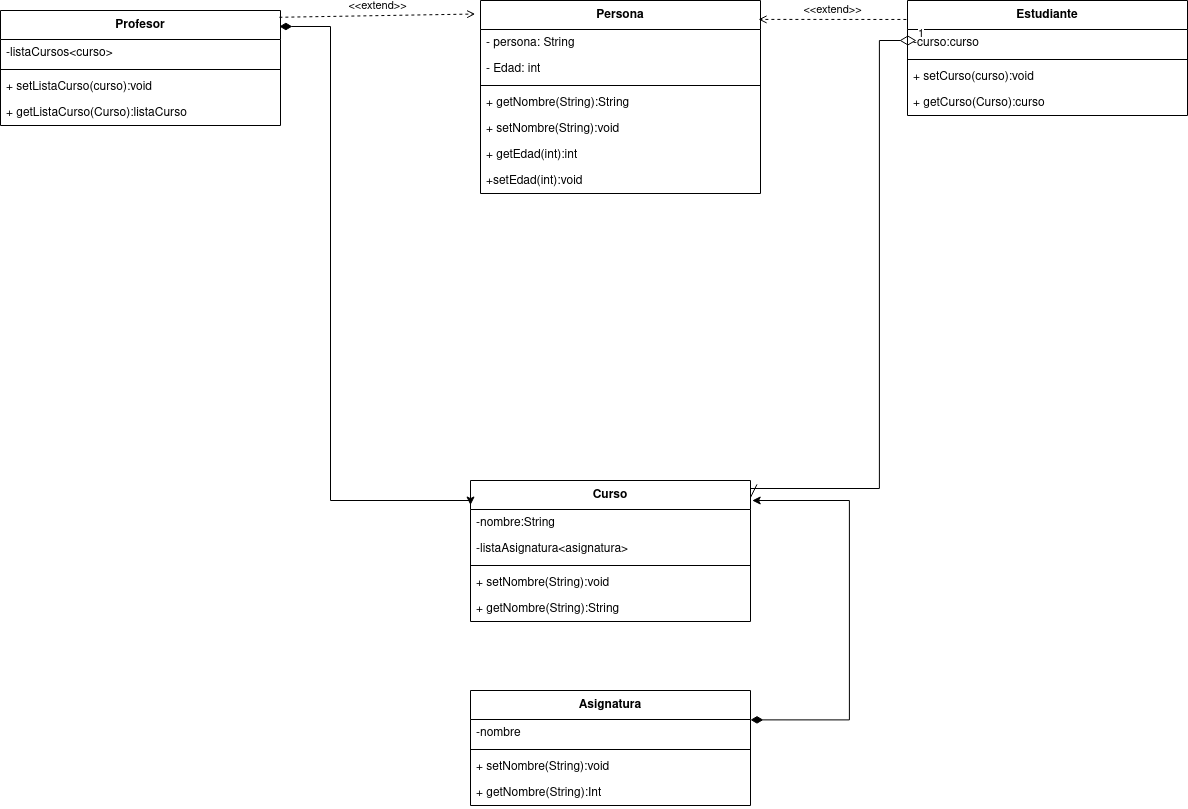

The diagram above was exported from draw.io. Its source (the exported page's mxGraphModel, read from the mxfile embedded in the PNG):
<mxGraphModel dx="2739" dy="1060" grid="1" gridSize="10" guides="1" tooltips="1" connect="1" arrows="1" fold="1" page="1" pageScale="1" pageWidth="827" pageHeight="1169" math="0" shadow="0">
  <root>
    <mxCell id="0" />
    <mxCell id="1" parent="0" />
    <mxCell id="OH1gDaA8e2luRgwz5lEb-9" value="Persona" style="swimlane;fontStyle=1;align=center;verticalAlign=middle;childLayout=stackLayout;horizontal=1;startSize=29;horizontalStack=0;resizeParent=1;resizeParentMax=0;resizeLast=0;collapsible=0;marginBottom=0;html=1;whiteSpace=wrap;" vertex="1" parent="1">
      <mxGeometry x="400" y="80" width="280" height="193" as="geometry" />
    </mxCell>
    <mxCell id="OH1gDaA8e2luRgwz5lEb-13" value="- persona: String" style="text;strokeColor=none;fillColor=none;align=left;verticalAlign=top;spacingLeft=4;spacingRight=4;overflow=hidden;rotatable=0;points=[[0,0.5],[1,0.5]];portConstraint=eastwest;whiteSpace=wrap;html=1;" vertex="1" parent="OH1gDaA8e2luRgwz5lEb-9">
      <mxGeometry y="29" width="280" height="26" as="geometry" />
    </mxCell>
    <mxCell id="OH1gDaA8e2luRgwz5lEb-14" value="- Edad: int" style="text;strokeColor=none;fillColor=none;align=left;verticalAlign=top;spacingLeft=4;spacingRight=4;overflow=hidden;rotatable=0;points=[[0,0.5],[1,0.5]];portConstraint=eastwest;whiteSpace=wrap;html=1;" vertex="1" parent="OH1gDaA8e2luRgwz5lEb-9">
      <mxGeometry y="55" width="280" height="26" as="geometry" />
    </mxCell>
    <mxCell id="OH1gDaA8e2luRgwz5lEb-18" value="" style="line;strokeWidth=1;fillColor=none;align=left;verticalAlign=middle;spacingTop=-1;spacingLeft=3;spacingRight=3;rotatable=0;labelPosition=right;points=[];portConstraint=eastwest;strokeColor=inherit;" vertex="1" parent="OH1gDaA8e2luRgwz5lEb-9">
      <mxGeometry y="81" width="280" height="8" as="geometry" />
    </mxCell>
    <mxCell id="OH1gDaA8e2luRgwz5lEb-17" value="+ getNombre(String):String" style="text;strokeColor=none;fillColor=none;align=left;verticalAlign=top;spacingLeft=4;spacingRight=4;overflow=hidden;rotatable=0;points=[[0,0.5],[1,0.5]];portConstraint=eastwest;whiteSpace=wrap;html=1;" vertex="1" parent="OH1gDaA8e2luRgwz5lEb-9">
      <mxGeometry y="89" width="280" height="26" as="geometry" />
    </mxCell>
    <mxCell id="OH1gDaA8e2luRgwz5lEb-20" value="+ setNombre(String):void" style="text;strokeColor=none;fillColor=none;align=left;verticalAlign=top;spacingLeft=4;spacingRight=4;overflow=hidden;rotatable=0;points=[[0,0.5],[1,0.5]];portConstraint=eastwest;whiteSpace=wrap;html=1;" vertex="1" parent="OH1gDaA8e2luRgwz5lEb-9">
      <mxGeometry y="115" width="280" height="26" as="geometry" />
    </mxCell>
    <mxCell id="OH1gDaA8e2luRgwz5lEb-21" value="+ getEdad(int):int" style="text;strokeColor=none;fillColor=none;align=left;verticalAlign=top;spacingLeft=4;spacingRight=4;overflow=hidden;rotatable=0;points=[[0,0.5],[1,0.5]];portConstraint=eastwest;whiteSpace=wrap;html=1;" vertex="1" parent="OH1gDaA8e2luRgwz5lEb-9">
      <mxGeometry y="141" width="280" height="26" as="geometry" />
    </mxCell>
    <mxCell id="OH1gDaA8e2luRgwz5lEb-19" value="+setEdad(int):void" style="text;strokeColor=none;fillColor=none;align=left;verticalAlign=top;spacingLeft=4;spacingRight=4;overflow=hidden;rotatable=0;points=[[0,0.5],[1,0.5]];portConstraint=eastwest;whiteSpace=wrap;html=1;" vertex="1" parent="OH1gDaA8e2luRgwz5lEb-9">
      <mxGeometry y="167" width="280" height="26" as="geometry" />
    </mxCell>
    <mxCell id="OH1gDaA8e2luRgwz5lEb-22" value="Estudiante" style="swimlane;fontStyle=1;align=center;verticalAlign=middle;childLayout=stackLayout;horizontal=1;startSize=29;horizontalStack=0;resizeParent=1;resizeParentMax=0;resizeLast=0;collapsible=0;marginBottom=0;html=1;whiteSpace=wrap;" vertex="1" parent="1">
      <mxGeometry x="827" y="80" width="280" height="115" as="geometry" />
    </mxCell>
    <mxCell id="OH1gDaA8e2luRgwz5lEb-52" value="1" style="endArrow=open;html=1;endSize=12;startArrow=diamondThin;startSize=14;startFill=0;edgeStyle=orthogonalEdgeStyle;align=left;verticalAlign=bottom;rounded=0;exitX=0;exitY=0.5;exitDx=0;exitDy=0;entryX=1.004;entryY=0.142;entryDx=0;entryDy=0;entryPerimeter=0;" edge="1" parent="OH1gDaA8e2luRgwz5lEb-22">
      <mxGeometry x="-1" y="3" relative="1" as="geometry">
        <mxPoint x="8.899999999999977" y="40.00000000000003" as="sourcePoint" />
        <mxPoint x="-156.9799999999999" y="498.02200000000005" as="targetPoint" />
        <Array as="points">
          <mxPoint x="-28.100000000000023" y="40" />
          <mxPoint x="-28.100000000000023" y="488" />
          <mxPoint x="-157.10000000000002" y="488" />
        </Array>
      </mxGeometry>
    </mxCell>
    <mxCell id="OH1gDaA8e2luRgwz5lEb-32" value="-curso:curso" style="text;strokeColor=none;fillColor=none;align=left;verticalAlign=top;spacingLeft=4;spacingRight=4;overflow=hidden;rotatable=0;points=[[0,0.5],[1,0.5]];portConstraint=eastwest;whiteSpace=wrap;html=1;" vertex="1" parent="OH1gDaA8e2luRgwz5lEb-22">
      <mxGeometry y="29" width="280" height="26" as="geometry" />
    </mxCell>
    <mxCell id="OH1gDaA8e2luRgwz5lEb-35" value="" style="line;strokeWidth=1;fillColor=none;align=left;verticalAlign=middle;spacingTop=-1;spacingLeft=3;spacingRight=3;rotatable=0;labelPosition=right;points=[];portConstraint=eastwest;strokeColor=inherit;" vertex="1" parent="OH1gDaA8e2luRgwz5lEb-22">
      <mxGeometry y="55" width="280" height="8" as="geometry" />
    </mxCell>
    <mxCell id="OH1gDaA8e2luRgwz5lEb-34" value="+ setCurso(curso):void" style="text;strokeColor=none;fillColor=none;align=left;verticalAlign=top;spacingLeft=4;spacingRight=4;overflow=hidden;rotatable=0;points=[[0,0.5],[1,0.5]];portConstraint=eastwest;whiteSpace=wrap;html=1;" vertex="1" parent="OH1gDaA8e2luRgwz5lEb-22">
      <mxGeometry y="63" width="280" height="26" as="geometry" />
    </mxCell>
    <mxCell id="OH1gDaA8e2luRgwz5lEb-36" value="+ getCurso(Curso):curso" style="text;strokeColor=none;fillColor=none;align=left;verticalAlign=top;spacingLeft=4;spacingRight=4;overflow=hidden;rotatable=0;points=[[0,0.5],[1,0.5]];portConstraint=eastwest;whiteSpace=wrap;html=1;" vertex="1" parent="OH1gDaA8e2luRgwz5lEb-22">
      <mxGeometry y="89" width="280" height="26" as="geometry" />
    </mxCell>
    <mxCell id="OH1gDaA8e2luRgwz5lEb-30" value="&amp;lt;&amp;lt;extend&amp;gt;&amp;gt;" style="html=1;verticalAlign=bottom;labelBackgroundColor=none;endArrow=open;endFill=0;dashed=1;rounded=0;entryX=0.993;entryY=0.098;entryDx=0;entryDy=0;entryPerimeter=0;exitX=-0.004;exitY=0.165;exitDx=0;exitDy=0;exitPerimeter=0;" edge="1" parent="1" source="OH1gDaA8e2luRgwz5lEb-22" target="OH1gDaA8e2luRgwz5lEb-9">
      <mxGeometry width="160" relative="1" as="geometry">
        <mxPoint x="810" y="99" as="sourcePoint" />
        <mxPoint x="840" y="150" as="targetPoint" />
      </mxGeometry>
    </mxCell>
    <mxCell id="OH1gDaA8e2luRgwz5lEb-46" value="Curso" style="swimlane;fontStyle=1;align=center;verticalAlign=middle;childLayout=stackLayout;horizontal=1;startSize=29;horizontalStack=0;resizeParent=1;resizeParentMax=0;resizeLast=0;collapsible=0;marginBottom=0;html=1;whiteSpace=wrap;" vertex="1" parent="1">
      <mxGeometry x="390" y="560" width="280" height="141" as="geometry" />
    </mxCell>
    <mxCell id="OH1gDaA8e2luRgwz5lEb-47" value="-nombre:String" style="text;strokeColor=none;fillColor=none;align=left;verticalAlign=top;spacingLeft=4;spacingRight=4;overflow=hidden;rotatable=0;points=[[0,0.5],[1,0.5]];portConstraint=eastwest;whiteSpace=wrap;html=1;" vertex="1" parent="OH1gDaA8e2luRgwz5lEb-46">
      <mxGeometry y="29" width="280" height="26" as="geometry" />
    </mxCell>
    <mxCell id="OH1gDaA8e2luRgwz5lEb-76" value="-listaAsignatura&amp;lt;asignatura&amp;gt;" style="text;strokeColor=none;fillColor=none;align=left;verticalAlign=top;spacingLeft=4;spacingRight=4;overflow=hidden;rotatable=0;points=[[0,0.5],[1,0.5]];portConstraint=eastwest;whiteSpace=wrap;html=1;" vertex="1" parent="OH1gDaA8e2luRgwz5lEb-46">
      <mxGeometry y="55" width="280" height="26" as="geometry" />
    </mxCell>
    <mxCell id="OH1gDaA8e2luRgwz5lEb-48" value="" style="line;strokeWidth=1;fillColor=none;align=left;verticalAlign=middle;spacingTop=-1;spacingLeft=3;spacingRight=3;rotatable=0;labelPosition=right;points=[];portConstraint=eastwest;strokeColor=inherit;" vertex="1" parent="OH1gDaA8e2luRgwz5lEb-46">
      <mxGeometry y="81" width="280" height="8" as="geometry" />
    </mxCell>
    <mxCell id="OH1gDaA8e2luRgwz5lEb-49" value="+ setNombre(String):void" style="text;strokeColor=none;fillColor=none;align=left;verticalAlign=top;spacingLeft=4;spacingRight=4;overflow=hidden;rotatable=0;points=[[0,0.5],[1,0.5]];portConstraint=eastwest;whiteSpace=wrap;html=1;" vertex="1" parent="OH1gDaA8e2luRgwz5lEb-46">
      <mxGeometry y="89" width="280" height="26" as="geometry" />
    </mxCell>
    <mxCell id="OH1gDaA8e2luRgwz5lEb-50" value="+ getNombre(String):String" style="text;strokeColor=none;fillColor=none;align=left;verticalAlign=top;spacingLeft=4;spacingRight=4;overflow=hidden;rotatable=0;points=[[0,0.5],[1,0.5]];portConstraint=eastwest;whiteSpace=wrap;html=1;" vertex="1" parent="OH1gDaA8e2luRgwz5lEb-46">
      <mxGeometry y="115" width="280" height="26" as="geometry" />
    </mxCell>
    <mxCell id="OH1gDaA8e2luRgwz5lEb-53" value="Profesor" style="swimlane;fontStyle=1;align=center;verticalAlign=middle;childLayout=stackLayout;horizontal=1;startSize=29;horizontalStack=0;resizeParent=1;resizeParentMax=0;resizeLast=0;collapsible=0;marginBottom=0;html=1;whiteSpace=wrap;" vertex="1" parent="1">
      <mxGeometry x="-80" y="90" width="280" height="115" as="geometry" />
    </mxCell>
    <mxCell id="OH1gDaA8e2luRgwz5lEb-54" value="-listaCursos&amp;lt;curso&amp;gt;" style="text;strokeColor=none;fillColor=none;align=left;verticalAlign=top;spacingLeft=4;spacingRight=4;overflow=hidden;rotatable=0;points=[[0,0.5],[1,0.5]];portConstraint=eastwest;whiteSpace=wrap;html=1;" vertex="1" parent="OH1gDaA8e2luRgwz5lEb-53">
      <mxGeometry y="29" width="280" height="26" as="geometry" />
    </mxCell>
    <mxCell id="OH1gDaA8e2luRgwz5lEb-55" value="" style="line;strokeWidth=1;fillColor=none;align=left;verticalAlign=middle;spacingTop=-1;spacingLeft=3;spacingRight=3;rotatable=0;labelPosition=right;points=[];portConstraint=eastwest;strokeColor=inherit;" vertex="1" parent="OH1gDaA8e2luRgwz5lEb-53">
      <mxGeometry y="55" width="280" height="8" as="geometry" />
    </mxCell>
    <mxCell id="OH1gDaA8e2luRgwz5lEb-56" value="+ setListaCurso(curso):void" style="text;strokeColor=none;fillColor=none;align=left;verticalAlign=top;spacingLeft=4;spacingRight=4;overflow=hidden;rotatable=0;points=[[0,0.5],[1,0.5]];portConstraint=eastwest;whiteSpace=wrap;html=1;" vertex="1" parent="OH1gDaA8e2luRgwz5lEb-53">
      <mxGeometry y="63" width="280" height="26" as="geometry" />
    </mxCell>
    <mxCell id="OH1gDaA8e2luRgwz5lEb-57" value="+ getListaCurso(Curso):listaCurso" style="text;strokeColor=none;fillColor=none;align=left;verticalAlign=top;spacingLeft=4;spacingRight=4;overflow=hidden;rotatable=0;points=[[0,0.5],[1,0.5]];portConstraint=eastwest;whiteSpace=wrap;html=1;" vertex="1" parent="OH1gDaA8e2luRgwz5lEb-53">
      <mxGeometry y="89" width="280" height="26" as="geometry" />
    </mxCell>
    <mxCell id="OH1gDaA8e2luRgwz5lEb-68" value="" style="html=1;startArrow=diamondThin;startFill=1;edgeStyle=orthogonalEdgeStyle;elbow=vertical;startSize=10;endArrow=classic;endFill=1;rounded=0;entryX=0;entryY=0.174;entryDx=0;entryDy=0;entryPerimeter=0;exitX=0.996;exitY=0.139;exitDx=0;exitDy=0;exitPerimeter=0;" edge="1" parent="1" source="OH1gDaA8e2luRgwz5lEb-53" target="OH1gDaA8e2luRgwz5lEb-46">
      <mxGeometry width="160" relative="1" as="geometry">
        <mxPoint x="260" y="380" as="sourcePoint" />
        <mxPoint x="420" y="380" as="targetPoint" />
        <Array as="points">
          <mxPoint x="250" y="106" />
          <mxPoint x="250" y="580" />
        </Array>
      </mxGeometry>
    </mxCell>
    <mxCell id="OH1gDaA8e2luRgwz5lEb-71" value="Asignatura" style="swimlane;fontStyle=1;align=center;verticalAlign=middle;childLayout=stackLayout;horizontal=1;startSize=29;horizontalStack=0;resizeParent=1;resizeParentMax=0;resizeLast=0;collapsible=0;marginBottom=0;html=1;whiteSpace=wrap;" vertex="1" parent="1">
      <mxGeometry x="390" y="770" width="280" height="115" as="geometry" />
    </mxCell>
    <mxCell id="OH1gDaA8e2luRgwz5lEb-72" value="-nombre" style="text;strokeColor=none;fillColor=none;align=left;verticalAlign=top;spacingLeft=4;spacingRight=4;overflow=hidden;rotatable=0;points=[[0,0.5],[1,0.5]];portConstraint=eastwest;whiteSpace=wrap;html=1;" vertex="1" parent="OH1gDaA8e2luRgwz5lEb-71">
      <mxGeometry y="29" width="280" height="26" as="geometry" />
    </mxCell>
    <mxCell id="OH1gDaA8e2luRgwz5lEb-73" value="" style="line;strokeWidth=1;fillColor=none;align=left;verticalAlign=middle;spacingTop=-1;spacingLeft=3;spacingRight=3;rotatable=0;labelPosition=right;points=[];portConstraint=eastwest;strokeColor=inherit;" vertex="1" parent="OH1gDaA8e2luRgwz5lEb-71">
      <mxGeometry y="55" width="280" height="8" as="geometry" />
    </mxCell>
    <mxCell id="OH1gDaA8e2luRgwz5lEb-74" value="+ setNombre(String):void" style="text;strokeColor=none;fillColor=none;align=left;verticalAlign=top;spacingLeft=4;spacingRight=4;overflow=hidden;rotatable=0;points=[[0,0.5],[1,0.5]];portConstraint=eastwest;whiteSpace=wrap;html=1;" vertex="1" parent="OH1gDaA8e2luRgwz5lEb-71">
      <mxGeometry y="63" width="280" height="26" as="geometry" />
    </mxCell>
    <mxCell id="OH1gDaA8e2luRgwz5lEb-75" value="+ getNombre(String):Int" style="text;strokeColor=none;fillColor=none;align=left;verticalAlign=top;spacingLeft=4;spacingRight=4;overflow=hidden;rotatable=0;points=[[0,0.5],[1,0.5]];portConstraint=eastwest;whiteSpace=wrap;html=1;" vertex="1" parent="OH1gDaA8e2luRgwz5lEb-71">
      <mxGeometry y="89" width="280" height="26" as="geometry" />
    </mxCell>
    <mxCell id="OH1gDaA8e2luRgwz5lEb-79" value="" style="html=1;startArrow=diamondThin;startFill=1;edgeStyle=orthogonalEdgeStyle;elbow=vertical;startSize=10;endArrow=classic;endFill=1;rounded=0;exitX=1.004;exitY=0.149;exitDx=0;exitDy=0;exitPerimeter=0;entryX=1.01;entryY=0.055;entryDx=0;entryDy=0;entryPerimeter=0;" edge="1" parent="1">
      <mxGeometry width="160" relative="1" as="geometry">
        <mxPoint x="669.9999999999999" y="799.375" as="sourcePoint" />
        <mxPoint x="671.68" y="579.995" as="targetPoint" />
        <Array as="points">
          <mxPoint x="768.88" y="799.24" />
          <mxPoint x="768.88" y="580.24" />
        </Array>
      </mxGeometry>
    </mxCell>
    <mxCell id="OH1gDaA8e2luRgwz5lEb-80" value="&amp;lt;&amp;lt;extend&amp;gt;&amp;gt;" style="html=1;verticalAlign=bottom;labelBackgroundColor=none;endArrow=open;endFill=0;dashed=1;rounded=0;exitX=0.996;exitY=0.059;exitDx=0;exitDy=0;exitPerimeter=0;entryX=-0.019;entryY=0.07;entryDx=0;entryDy=0;entryPerimeter=0;" edge="1" parent="1" source="OH1gDaA8e2luRgwz5lEb-53" target="OH1gDaA8e2luRgwz5lEb-9">
      <mxGeometry width="160" relative="1" as="geometry">
        <mxPoint x="570" y="380" as="sourcePoint" />
        <mxPoint x="730" y="380" as="targetPoint" />
      </mxGeometry>
    </mxCell>
  </root>
</mxGraphModel>